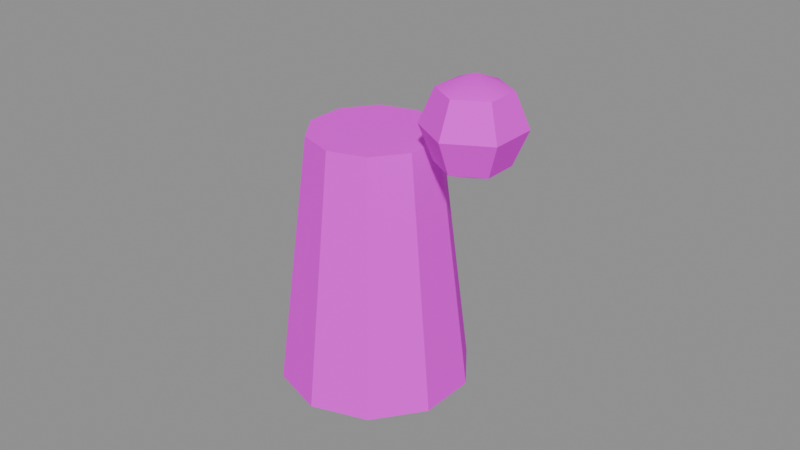# Source: PR_Drink_BalLikoru.blend  (saved by Blender 5.2.45; exported with 4.5.12 LTS)
import bpy
from mathutils import Matrix  # noqa: F401  (used for matrix-valued properties, if any)

bpy.ops.wm.read_factory_settings(use_empty=True)
scene = bpy.context.scene
scene.name = 'Scene'

# ---- images (referenced by path relative to the original .blend; pixels are not part of the script)
import os
ASSET_DIR = os.environ.get("B2B_ASSET_DIR", "")  # directory of the original .blend (textures are referenced by path, not embedded)
HERE = os.path.dirname(os.path.abspath(__file__))  # packed textures are extracted next to this script under _unpacked/

def load_image(name, relpath, width, height, colorspace="sRGB"):
    """Load a texture the original file referenced (path relative to the .blend, or extracted next to this script)."""
    p = next((c for c in (os.path.join(HERE, relpath), os.path.join(ASSET_DIR, relpath)) if relpath and os.path.exists(c)), "")
    if p:
        img = bpy.data.images.load(p, check_existing=True)
        img.name = name
    else:  # same state as the original file: an image datablock whose file is absent (Cycles renders it pink)
        img = bpy.data.images.new(name, width, height)
        img.source = "FILE"
        img.filepath = "//" + (relpath or name)
    img.colorspace_settings.name = colorspace
    return img
img_t_palette_main = load_image('T_Palette_Main', 'T_Palette_Main.png', 1024, 1024, 'sRGB')

# ---- materials (node trees are filled in below, after node groups)
mat_m_palette = bpy.data.materials.new('M_Palette')

# ---- material node trees
mat_m_palette.use_nodes = True; mat_m_palette.node_tree.nodes.clear()
_N = mat_m_palette.node_tree.nodes; _L = mat_m_palette.node_tree.links
n0 = _N.new('ShaderNodeBsdfPrincipled'); n0.name = 'Principled BSDF'; n0.location = (-200, 100)
n0.inputs[2].default_value = 0.75
n0.inputs[10].default_value = 0.005
n0.inputs[13].default_value = 0.2
n1 = _N.new('ShaderNodeOutputMaterial'); n1.name = 'Material Output'; n1.location = (200, 100)
n2 = _N.new('ShaderNodeTexImage'); n2.name = 'Image Texture'; n2.location = (0, 0)
n2.image = img_t_palette_main
n2.interpolation = 'Closest'
_L.new(n0.outputs[0], n1.inputs[0])
_L.new(n2.outputs[0], n0.inputs[0])
n1.is_active_output = True

# ---- meshes
me_pr_drink_ballikoru = bpy.data.meshes.new('PR_Drink_BalLikoru')
me_pr_drink_ballikoru.from_pydata([(0.0, 0.03, 0.0), (0.0, 0.02, 0.08), (0.01763, 0.02427, 0.0), (0.01176, 0.01618, 0.08), (0.02853, 0.009271, 0.0), (0.01902, 0.00618, 0.08), (0.02853, -0.009271, 0.0), (0.01902, -0.00618, 0.08), (0.01763, -0.02427, 0.0), (0.01176, -0.01618, 0.08), (0.0, -0.03, 0.0), (0.0, -0.02, 0.08), (-0.01763, -0.02427, 0.0), (-0.01176, -0.01618, 0.08), (-0.02853, -0.009271, 0.0), (-0.01902, -0.00618, 0.08), (-0.02853, 0.009271, 0.0), (-0.01902, 0.00618, 0.08), (-0.01763, 0.02427, 0.0), (-0.01176, 0.01618, 0.08), (0.0, 0.026, 0.025), (0.0, 0.019, 0.075), (0.01528, 0.02103, 0.025), (0.01117, 0.01537, 0.075), (0.02473, 0.008034, 0.025), (0.01807, 0.005871, 0.075), (0.02473, -0.008034, 0.025), (0.01807, -0.005871, 0.075), (0.01528, -0.02103, 0.025), (0.01117, -0.01537, 0.075), (0.0, -0.026, 0.025), (0.0, -0.019, 0.075), (-0.01528, -0.02103, 0.025), (-0.01117, -0.01537, 0.075), (-0.02473, -0.008034, 0.025), (-0.01807, -0.005871, 0.075), (-0.02473, 0.008034, 0.025), (-0.01807, 0.005871, 0.075), (-0.01528, 0.02103, 0.025), (-0.01117, 0.01537, 0.075), (0.035, 0.0, 0.105), (0.035, 0.01061, 0.1006), (0.035, 0.015, 0.09), (0.035, 0.01061, 0.07939), (0.035, 0.0, 0.075), (0.04419, 0.005303, 0.1006), (0.04799, 0.0075, 0.09), (0.04419, 0.005303, 0.07939), (0.04419, -0.005303, 0.1006), (0.04799, -0.0075, 0.09), (0.04419, -0.005303, 0.07939), (0.035, -0.01061, 0.1006), (0.035, -0.015, 0.09), (0.035, -0.01061, 0.07939), (0.02581, -0.005303, 0.1006), (0.02201, -0.0075, 0.09), (0.02581, -0.005303, 0.07939), (0.02581, 0.005303, 0.1006), (0.02201, 0.0075, 0.09), (0.02581, 0.005303, 0.07939)], [], [(0, 1, 3, 2), (2, 3, 5, 4), (4, 5, 7, 6), (6, 7, 9, 8), (8, 9, 11, 10), (10, 11, 13, 12), (12, 13, 15, 14), (14, 15, 17, 16), (3, 1, 19, 17, 15, 13, 11, 9, 7, 5), (16, 17, 19, 18), (18, 19, 1, 0), (0, 2, 4, 6, 8, 10, 12, 14, 16, 18), (20, 21, 23, 22), (22, 23, 25, 24), (24, 25, 27, 26), (26, 27, 29, 28), (28, 29, 31, 30), (30, 31, 33, 32), (32, 33, 35, 34), (34, 35, 37, 36), (23, 21, 39, 37, 35, 33, 31, 29, 27, 25), (36, 37, 39, 38), (38, 39, 21, 20), (20, 22, 24, 26, 28, 30, 32, 34, 36, 38), (43, 42, 46, 47), (41, 40, 45), (44, 43, 47), (42, 41, 45, 46), (47, 46, 49, 50), (45, 40, 48), (44, 47, 50), (46, 45, 48, 49), (50, 49, 52, 53), (48, 40, 51), (44, 50, 53), (49, 48, 51, 52), (53, 52, 55, 56), (51, 40, 54), (44, 53, 56), (52, 51, 54, 55), (56, 55, 58, 59), (54, 40, 57), (44, 56, 59), (55, 54, 57, 58), (58, 57, 41, 42), (59, 58, 42, 43), (57, 40, 41), (44, 59, 43)])
me_pr_drink_ballikoru.polygons.foreach_set('use_smooth', [True] * 48)
_k = set([(0, 1), (0, 2), (0, 18), (1, 3), (1, 19), (2, 3), (2, 4), (3, 5), (4, 5), (4, 6), (5, 7), (6, 7), (6, 8), (7, 9), (8, 9), (8, 10), (9, 11), (10, 11), (10, 12), (11, 13), (12, 13), (12, 14), (13, 15), (14, 15), (14, 16), (15, 17), (16, 17), (16, 18), (17, 19), (18, 19), (20, 21), (20, 22), (20, 38), (21, 23), (21, 39), (22, 23), (22, 24), (23, 25), (24, 25), (24, 26), (25, 27), (26, 27), (26, 28), (27, 29), (28, 29), (28, 30), (29, 31), (30, 31), (30, 32), (31, 33), (32, 33), (32, 34), (33, 35), (34, 35), (34, 36), (35, 37), (36, 37), (36, 38), (37, 39), (38, 39), (41, 42), (41, 45), (41, 57), (42, 43), (42, 46), (42, 58), (43, 47), (43, 59), (45, 46), (45, 48), (46, 47), (46, 49), (47, 50), (48, 49), (48, 51), (49, 50), (49, 52), (50, 53), (51, 52), (51, 54), (52, 53), (52, 55), (53, 56), (54, 55), (54, 57), (55, 56), (55, 58), (56, 59), (57, 58), (58, 59)])
me_pr_drink_ballikoru.attributes.new('sharp_edge', 'BOOLEAN', 'EDGE').data.foreach_set('value', [ (min(e.vertices), max(e.vertices)) in _k for e in me_pr_drink_ballikoru.edges])
_uv = me_pr_drink_ballikoru.uv_layers.new(name='UVMap')
_uv.uv.foreach_set('vector', [0.7188, 0.8438, 0.7188, 0.8438, 0.7188, 0.8438, 0.7188, 0.8438, 0.7188, 0.8438, 0.7188, 0.8438, 0.7188, 0.8438, 0.7188, 0.8438, 0.7188, 0.8438, 0.7188, 0.8438, 0.7188, 0.8438, 0.7188, 0.8438, 0.7188, 0.8438, 0.7188, 0.8438, 0.7188, 0.8438, 0.7188, 0.8438, 0.7188, 0.8438, 0.7188, 0.8438, 0.7188, 0.8438, 0.7188, 0.8438, 0.7188, 0.8438, 0.7188, 0.8438, 0.7188, 0.8438, 0.7188, 0.8438, 0.7188, 0.8438, 0.7188, 0.8438, 0.7188, 0.8438, 0.7188, 0.8438, 0.7188, 0.8438, 0.7188, 0.8438, 0.7188, 0.8438, 0.7188, 0.8438, 0.7188, 0.8438, 0.7188, 0.8438, 0.7188, 0.8438, 0.7188, 0.8438, 0.7188, 0.8438, 0.7188, 0.8438, 0.7188, 0.8438, 0.7188, 0.8438, 0.7188, 0.8438, 0.7188, 0.8438, 0.7188, 0.8438, 0.7188, 0.8438, 0.7188, 0.8438, 0.7188, 0.8438, 0.7188, 0.8438, 0.7188, 0.8438, 0.7188, 0.8438, 0.7188, 0.8438, 0.7188, 0.8438, 0.7188, 0.8438, 0.7188, 0.8438, 0.7188, 0.8438, 0.7188, 0.8438, 0.7188, 0.8438, 0.7188, 0.8438, 0.7188, 0.8438, 0.7188, 0.8438, 0.7188, 0.8438, 0.1562, 0.9688, 0.1562, 0.9688, 0.1562, 0.9688, 0.1562, 0.9688, 0.1562, 0.9688, 0.1562, 0.9688, 0.1562, 0.9688, 0.1562, 0.9688, 0.1562, 0.9688, 0.1562, 0.9688, 0.1562, 0.9688, 0.1562, 0.9688, 0.1562, 0.9688, 0.1562, 0.9688, 0.1562, 0.9688, 0.1562, 0.9688, 0.1562, 0.9688, 0.1562, 0.9688, 0.1562, 0.9688, 0.1562, 0.9688, 0.1562, 0.9688, 0.1562, 0.9688, 0.1562, 0.9688, 0.1562, 0.9688, 0.1562, 0.9688, 0.1562, 0.9688, 0.1562, 0.9688, 0.1562, 0.9688, 0.1562, 0.9688, 0.1562, 0.9688, 0.1562, 0.9688, 0.1562, 0.9688, 0.1562, 0.9688, 0.1562, 0.9688, 0.1562, 0.9688, 0.1562, 0.9688, 0.1562, 0.9688, 0.1562, 0.9688, 0.1562, 0.9688, 0.1562, 0.9688, 0.1562, 0.9688, 0.1562, 0.9688, 0.1562, 0.9688, 0.1562, 0.9688, 0.1562, 0.9688, 0.1562, 0.9688, 0.1562, 0.9688, 0.1562, 0.9688, 0.1562, 0.9688, 0.1562, 0.9688, 0.1562, 0.9688, 0.1562, 0.9688, 0.1562, 0.9688, 0.1562, 0.9688, 0.1562, 0.9688, 0.1562, 0.9688, 0.1562, 0.9688, 0.1562, 0.9688, 0.1562, 0.9688, 0.1562, 0.9688, 0.09375, 0.8438, 0.09375, 0.8438, 0.09375, 0.8438, 0.09375, 0.8438, 0.09375, 0.8438, 0.09375, 0.8438, 0.09375, 0.8438, 0.09375, 0.8438, 0.09375, 0.8438, 0.09375, 0.8438, 0.09375, 0.8438, 0.09375, 0.8438, 0.09375, 0.8438, 0.09375, 0.8438, 0.09375, 0.8438, 0.09375, 0.8438, 0.09375, 0.8438, 0.09375, 0.8438, 0.09375, 0.8438, 0.09375, 0.8438, 0.09375, 0.8438, 0.09375, 0.8438, 0.09375, 0.8438, 0.09375, 0.8438, 0.09375, 0.8438, 0.09375, 0.8438, 0.09375, 0.8438, 0.09375, 0.8438, 0.09375, 0.8438, 0.09375, 0.8438, 0.09375, 0.8438, 0.09375, 0.8438, 0.09375, 0.8438, 0.09375, 0.8438, 0.09375, 0.8438, 0.09375, 0.8438, 0.09375, 0.8438, 0.09375, 0.8438, 0.09375, 0.8438, 0.09375, 0.8438, 0.09375, 0.8438, 0.09375, 0.8438, 0.09375, 0.8438, 0.09375, 0.8438, 0.09375, 0.8438, 0.09375, 0.8438, 0.09375, 0.8438, 0.09375, 0.8438, 0.09375, 0.8438, 0.09375, 0.8438, 0.09375, 0.8438, 0.09375, 0.8438, 0.09375, 0.8438, 0.09375, 0.8438, 0.09375, 0.8438, 0.09375, 0.8438, 0.09375, 0.8438, 0.09375, 0.8438, 0.09375, 0.8438, 0.09375, 0.8438, 0.09375, 0.8438, 0.09375, 0.8438, 0.09375, 0.8438, 0.09375, 0.8438, 0.09375, 0.8438, 0.09375, 0.8438, 0.09375, 0.8438, 0.09375, 0.8438, 0.09375, 0.8438, 0.09375, 0.8438, 0.09375, 0.8438, 0.09375, 0.8438, 0.09375, 0.8438, 0.09375, 0.8438, 0.09375, 0.8438, 0.09375, 0.8438, 0.09375, 0.8438, 0.09375, 0.8438, 0.09375, 0.8438, 0.09375, 0.8438, 0.09375, 0.8438, 0.09375, 0.8438, 0.09375, 0.8438, 0.09375, 0.8438])
me_pr_drink_ballikoru.materials.append(mat_m_palette)
me_pr_drink_ballikoru.update()

# ---- objects
ob_pr_drink_ballikoru = bpy.data.objects.new('PR_Drink_BalLikoru', me_pr_drink_ballikoru)

# ---- transforms, parenting, visibility, modifiers, constraints
ob_pr_drink_ballikoru.location = (0.0, 0.0, 0.0)

# ---- collection membership
scene.collection.objects.link(ob_pr_drink_ballikoru)

# ---- scene / render settings (as saved in the file)
scene.frame_start = 1; scene.frame_end = 250; scene.frame_set(1)
scene.render.engine = 'BLENDER_EEVEE_NEXT'
scene.render.bake_bias = 0.0
scene.render.bake_samples = 0
scene.render.compositor_device = 'GPU'
scene.eevee.use_volume_custom_range = False
scene.eevee.fast_gi_thickness_near = 0.1
scene.eevee.fast_gi_thickness_far = 0.0
scene.eevee.ray_tracing_options.screen_trace_thickness = 0.1
bpy.context.view_layer.update()

# ---- added for rendering (the .blend has no active camera and no usable light): camera, sun + grey world if the file has none
cam_auto = bpy.data.cameras.new('AutoCamera')
cam_auto.lens = 50.0
cam_auto.sensor_width = 36.0
cam_auto.clip_end = 1000.0
ob_auto_camera = bpy.data.objects.new('AutoCamera', cam_auto)
scene.collection.objects.link(ob_auto_camera)
ob_auto_camera.location = (0.194774, -0.222054, 0.200536)
ob_auto_camera.rotation_euler = (1.09748, -7.21219e-08, 0.694738)
scene.camera = ob_auto_camera
light_auto_sun = bpy.data.lights.new('AutoSun', 'SUN')
light_auto_sun.energy = 3.0
light_auto_sun.angle = 0.0523599
ob_auto_sun = bpy.data.objects.new('AutoSun', light_auto_sun)
scene.collection.objects.link(ob_auto_sun)
ob_auto_sun.rotation_euler = (0.872665, 0.174533, 0.523599)
if scene.world is None:
    world_auto = bpy.data.worlds.new('AutoWorld')
    world_auto.color = (0.3, 0.3, 0.3)
    scene.world = world_auto
bpy.context.view_layer.update()
